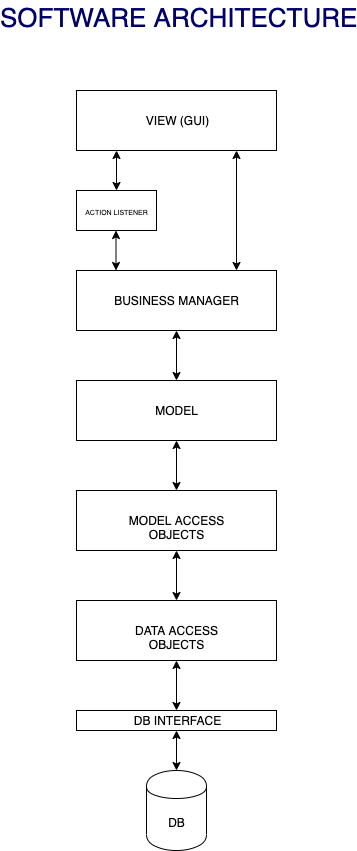

The diagram above was exported from draw.io. Its source (the exported page's mxGraphModel, read from the mxfile embedded in the PNG):
<mxGraphModel dx="413" dy="273" grid="1" gridSize="10" guides="1" tooltips="1" connect="1" arrows="1" fold="1" page="1" pageScale="1" pageWidth="827" pageHeight="1169" math="0" shadow="0">
  <root>
    <mxCell id="0" />
    <mxCell id="1" parent="0" />
    <mxCell id="hSh84qGV_FKPVjqhdnI3-1" value="SOFTWARE ARCHITECTURE" style="text;html=1;resizable=0;points=[];autosize=1;align=center;verticalAlign=top;spacingTop=-4;fontSize=26;fontColor=#000066;" vertex="1" parent="1">
      <mxGeometry x="292" y="50" width="180" height="20" as="geometry" />
    </mxCell>
    <mxCell id="hSh84qGV_FKPVjqhdnI3-4" value="VIEW (GUI)" style="rounded=0;whiteSpace=wrap;html=1;align=center;" vertex="1" parent="1">
      <mxGeometry x="280" y="140" width="200" height="60" as="geometry" />
    </mxCell>
    <mxCell id="hSh84qGV_FKPVjqhdnI3-6" value="" style="endArrow=classic;startArrow=classic;html=1;fontSize=26;" edge="1" parent="1">
      <mxGeometry width="50" height="50" relative="1" as="geometry">
        <mxPoint x="320" y="240" as="sourcePoint" />
        <mxPoint x="320" y="200" as="targetPoint" />
      </mxGeometry>
    </mxCell>
    <mxCell id="hSh84qGV_FKPVjqhdnI3-8" value="&lt;font style=&quot;font-size: 7px&quot;&gt;ACTION LISTENER&lt;/font&gt;" style="rounded=0;whiteSpace=wrap;html=1;fontSize=12;align=center;" vertex="1" parent="1">
      <mxGeometry x="280" y="240" width="80" height="40" as="geometry" />
    </mxCell>
    <mxCell id="hSh84qGV_FKPVjqhdnI3-18" value="" style="endArrow=classic;startArrow=classic;html=1;fontSize=26;" edge="1" parent="1">
      <mxGeometry width="50" height="50" relative="1" as="geometry">
        <mxPoint x="440" y="320" as="sourcePoint" />
        <mxPoint x="440" y="200" as="targetPoint" />
      </mxGeometry>
    </mxCell>
    <mxCell id="hSh84qGV_FKPVjqhdnI3-22" value="" style="endArrow=classic;startArrow=classic;html=1;fontSize=26;" edge="1" parent="1">
      <mxGeometry width="50" height="50" relative="1" as="geometry">
        <mxPoint x="319.5" y="320" as="sourcePoint" />
        <mxPoint x="319.5" y="280" as="targetPoint" />
      </mxGeometry>
    </mxCell>
    <mxCell id="hSh84qGV_FKPVjqhdnI3-23" value="BUSINESS MANAGER" style="rounded=0;whiteSpace=wrap;html=1;align=center;" vertex="1" parent="1">
      <mxGeometry x="280" y="320" width="200" height="60" as="geometry" />
    </mxCell>
    <mxCell id="hSh84qGV_FKPVjqhdnI3-25" value="MODEL" style="rounded=0;whiteSpace=wrap;html=1;align=center;" vertex="1" parent="1">
      <mxGeometry x="280" y="430" width="200" height="60" as="geometry" />
    </mxCell>
    <mxCell id="hSh84qGV_FKPVjqhdnI3-26" value="" style="endArrow=classic;startArrow=classic;html=1;fontSize=12;exitX=0.5;exitY=1;exitDx=0;exitDy=0;entryX=0.5;entryY=0;entryDx=0;entryDy=0;" edge="1" parent="1" source="hSh84qGV_FKPVjqhdnI3-23" target="hSh84qGV_FKPVjqhdnI3-25">
      <mxGeometry width="50" height="50" relative="1" as="geometry">
        <mxPoint x="210" y="560" as="sourcePoint" />
        <mxPoint x="260" y="510" as="targetPoint" />
      </mxGeometry>
    </mxCell>
    <mxCell id="hSh84qGV_FKPVjqhdnI3-27" value="" style="endArrow=classic;startArrow=classic;html=1;fontSize=12;exitX=0.5;exitY=1;exitDx=0;exitDy=0;entryX=0.5;entryY=0;entryDx=0;entryDy=0;" edge="1" target="hSh84qGV_FKPVjqhdnI3-28" parent="1">
      <mxGeometry width="50" height="50" relative="1" as="geometry">
        <mxPoint x="380" y="490" as="sourcePoint" />
        <mxPoint x="260" y="620" as="targetPoint" />
      </mxGeometry>
    </mxCell>
    <mxCell id="hSh84qGV_FKPVjqhdnI3-28" value="MODEL ACCESS OBJECTS" style="rounded=0;whiteSpace=wrap;html=1;align=center;" vertex="1" parent="1">
      <mxGeometry x="280" y="540" width="200" height="60" as="geometry" />
    </mxCell>
    <mxCell id="hSh84qGV_FKPVjqhdnI3-29" value="" style="endArrow=classic;startArrow=classic;html=1;fontSize=12;exitX=0.5;exitY=1;exitDx=0;exitDy=0;entryX=0.5;entryY=0;entryDx=0;entryDy=0;" edge="1" target="hSh84qGV_FKPVjqhdnI3-30" parent="1">
      <mxGeometry width="50" height="50" relative="1" as="geometry">
        <mxPoint x="380" y="600" as="sourcePoint" />
        <mxPoint x="260" y="730" as="targetPoint" />
      </mxGeometry>
    </mxCell>
    <mxCell id="hSh84qGV_FKPVjqhdnI3-30" value="DATA ACCESS OBJECTS" style="rounded=0;whiteSpace=wrap;html=1;align=center;" vertex="1" parent="1">
      <mxGeometry x="280" y="650" width="200" height="60" as="geometry" />
    </mxCell>
    <mxCell id="hSh84qGV_FKPVjqhdnI3-31" value="DB INTERFACE" style="rounded=0;whiteSpace=wrap;html=1;align=center;" vertex="1" parent="1">
      <mxGeometry x="280" y="760" width="200" height="20" as="geometry" />
    </mxCell>
    <mxCell id="hSh84qGV_FKPVjqhdnI3-32" value="" style="endArrow=classic;startArrow=classic;html=1;fontSize=12;exitX=0.5;exitY=1;exitDx=0;exitDy=0;entryX=0.5;entryY=0;entryDx=0;entryDy=0;" edge="1" target="hSh84qGV_FKPVjqhdnI3-31" parent="1">
      <mxGeometry width="50" height="50" relative="1" as="geometry">
        <mxPoint x="380" y="710" as="sourcePoint" />
        <mxPoint x="260" y="840" as="targetPoint" />
      </mxGeometry>
    </mxCell>
    <mxCell id="hSh84qGV_FKPVjqhdnI3-33" value="DB" style="shape=cylinder;whiteSpace=wrap;html=1;boundedLbl=1;backgroundOutline=1;fontSize=12;align=center;" vertex="1" parent="1">
      <mxGeometry x="350" y="820" width="60" height="80" as="geometry" />
    </mxCell>
    <mxCell id="hSh84qGV_FKPVjqhdnI3-34" value="" style="endArrow=classic;startArrow=classic;html=1;fontSize=12;exitX=0.5;exitY=0;exitDx=0;exitDy=0;entryX=0.5;entryY=1;entryDx=0;entryDy=0;" edge="1" parent="1" source="hSh84qGV_FKPVjqhdnI3-33" target="hSh84qGV_FKPVjqhdnI3-31">
      <mxGeometry width="50" height="50" relative="1" as="geometry">
        <mxPoint x="335" y="830" as="sourcePoint" />
        <mxPoint x="385" y="780" as="targetPoint" />
      </mxGeometry>
    </mxCell>
  </root>
</mxGraphModel>